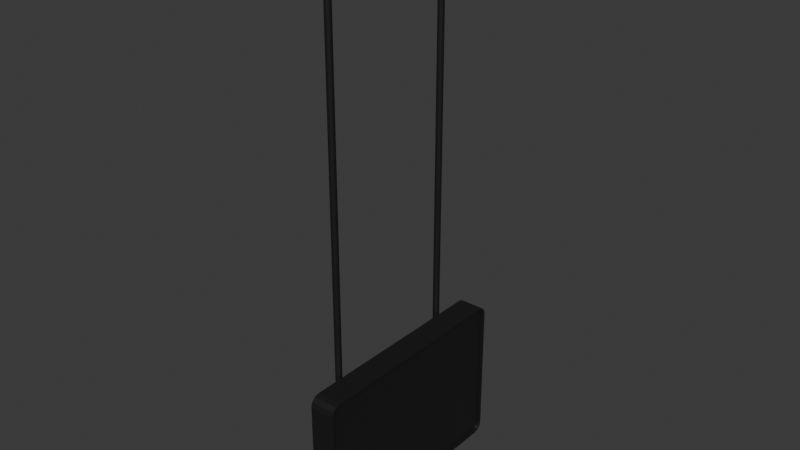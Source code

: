 # Source: TV.blend  (saved by Blender 5.0.119; exported with 4.5.12 LTS)
import bpy
from mathutils import Matrix  # noqa: F401  (used for matrix-valued properties, if any)

bpy.ops.wm.read_factory_settings(use_empty=True)
scene = bpy.context.scene
scene.name = 'Scene'

# ---- collections
col_collection = bpy.data.collections.new('Collection'); scene.collection.children.link(col_collection)

# ---- materials (node trees are filled in below, after node groups)
mat_material_001 = bpy.data.materials.new('Material.001')

# ---- material node trees
mat_material_001.use_nodes = True; mat_material_001.node_tree.nodes.clear()
_N = mat_material_001.node_tree.nodes; _L = mat_material_001.node_tree.links
n0 = _N.new('ShaderNodeBsdfPrincipled'); n0.name = 'Principled BSDF'; n0.location = (-200, 100)
n0.inputs[0].default_value = (0.01022, 0.01022, 0.01022, 1.0)
n1 = _N.new('ShaderNodeOutputMaterial'); n1.name = 'Material Output'; n1.location = (200, 100)
_L.new(n0.outputs[0], n1.inputs[0])
n1.is_active_output = True

# ---- world
world_world = bpy.data.worlds.new('World'); scene.world = world_world
world_world.use_nodes = True; world_world.node_tree.nodes.clear()
_N = world_world.node_tree.nodes; _L = world_world.node_tree.links
n0 = _N.new('ShaderNodeOutputWorld'); n0.name = 'World Output'; n0.location = (200, 100)
n1 = _N.new('ShaderNodeBackground'); n1.name = 'Background'; n1.location = (-200, 100)
n1.inputs[0].default_value = (0.05088, 0.05088, 0.05088, 1.0)
_L.new(n1.outputs[0], n0.inputs[0])
n0.is_active_output = True
world_world.color = (0.05088, 0.05088, 0.05088)
world_world.sun_shadow_jitter_overblur = 0.0

# ---- meshes
me_cube_001 = bpy.data.meshes.new('Cube.001')
me_cube_001.from_pydata([(0.1097, -0.9552, -0.5802), (0.1097, -0.8922, -0.6432), (0.1097, -0.9465, -0.6128), (0.1097, -0.9248, -0.6344), (0.1097, -0.8922, 0.6432), (0.1097, -0.9552, 0.5802), (0.1097, -0.9248, 0.6344), (0.1097, -0.9465, 0.6128), (0.1097, 0.8922, -0.6432), (0.1097, 0.9552, -0.5802), (0.1097, 0.9248, -0.6344), (0.1097, 0.9465, -0.6128), (0.1097, 0.9552, 0.5802), (0.1097, 0.8922, 0.6432), (0.1097, 0.9465, 0.6128), (0.1097, 0.9248, 0.6344), (0.1097, 0.9371, -0.6557), (0.1097, 0.8953, -0.6669), (0.1097, 0.9677, -0.6251), (0.1097, 0.9789, -0.5833), (0.1097, 0.8953, 0.6669), (0.1097, 0.9371, 0.6557), (0.1097, 0.9677, 0.6251), (0.1097, 0.9789, 0.5833), (0.1097, -0.8953, -0.6669), (0.1097, -0.9371, -0.6557), (0.1097, -0.9677, -0.6251), (0.1097, -0.9789, -0.5833), (0.1097, -0.9371, 0.6557), (0.1097, -0.8953, 0.6669), (0.1097, -0.9677, 0.6251), (0.1097, -0.9789, 0.5833), (0.08595, 0.9248, -0.6344), (0.08595, 0.8922, -0.6432), (0.08595, 0.9465, -0.6128), (0.08595, 0.9552, -0.5802), (0.08595, 0.8922, 0.6432), (0.08595, 0.9248, 0.6344), (0.08595, 0.9465, 0.6128), (0.08595, 0.9552, 0.5802), (0.08595, -0.8922, -0.6432), (0.08595, -0.9248, -0.6344), (0.08595, -0.9465, -0.6128), (0.08595, -0.9552, -0.5802), (0.08595, -0.9248, 0.6344), (0.08595, -0.8922, 0.6432), (0.08595, -0.9465, 0.6128), (0.08595, -0.9552, 0.5802), (-0.1097, 0.8953, -0.6669), (-0.1097, 0.9371, -0.6557), (-0.1097, 0.9677, -0.6251), (-0.1097, 0.9789, -0.5833), (-0.1097, 0.9371, 0.6557), (-0.1097, 0.8953, 0.6669), (-0.1097, 0.9677, 0.6251), (-0.1097, 0.9789, 0.5833), (-0.1097, -0.9371, -0.6557), (-0.1097, -0.8953, -0.6669), (-0.1097, -0.9677, -0.6251), (-0.1097, -0.9789, -0.5833), (-0.1097, -0.8953, 0.6669), (-0.1097, -0.9371, 0.6557), (-0.1097, -0.9677, 0.6251), (-0.1097, -0.9789, 0.5833), (-0.1897, -0.6921, -0.468), (-0.1897, -0.6921, 0.457), (-0.1897, 0.6921, -0.468), (-0.1897, 0.6921, 0.457), (-0.1089, -0.8254, -0.5571), (-0.1089, -0.8254, 0.546), (-0.1089, 0.8254, -0.5571), (-0.1089, 0.8254, 0.546), (-0.1516, -0.5904, 0.4406), (-0.1516, -0.5904, 4.248), (-0.1461, -0.5909, 0.4406), (-0.1461, -0.5909, 4.248), (-0.1408, -0.5925, 0.4406), (-0.1408, -0.5925, 4.248), (-0.1359, -0.5951, 0.4406), (-0.1359, -0.5951, 4.248), (-0.1316, -0.5986, 0.4406), (-0.1316, -0.5986, 4.248), (-0.1281, -0.6029, 0.4406), (-0.1281, -0.6029, 4.248), (-0.1255, -0.6078, 0.4406), (-0.1255, -0.6078, 4.248), (-0.1238, -0.6131, 0.4406), (-0.1238, -0.6131, 4.248), (-0.1233, -0.6187, 0.4406), (-0.1233, -0.6187, 4.248), (-0.1238, -0.6242, 0.4406), (-0.1238, -0.6242, 4.248), (-0.1255, -0.6295, 0.4406), (-0.1255, -0.6295, 4.248), (-0.1281, -0.6344, 0.4406), (-0.1281, -0.6344, 4.248), (-0.1316, -0.6387, 0.4406), (-0.1316, -0.6387, 4.248), (-0.1359, -0.6422, 0.4406), (-0.1359, -0.6422, 4.248), (-0.1408, -0.6448, 0.4406), (-0.1408, -0.6448, 4.248), (-0.1461, -0.6464, 0.4406), (-0.1461, -0.6464, 4.248), (-0.1516, -0.647, 0.4406), (-0.1516, -0.647, 4.248), (-0.1571, -0.6464, 0.4406), (-0.1571, -0.6464, 4.248), (-0.1624, -0.6448, 0.4406), (-0.1624, -0.6448, 4.248), (-0.1673, -0.6422, 0.4406), (-0.1673, -0.6422, 4.248), (-0.1716, -0.6387, 0.4406), (-0.1716, -0.6387, 4.248), (-0.1751, -0.6344, 0.4406), (-0.1751, -0.6344, 4.248), (-0.1777, -0.6295, 0.4406), (-0.1777, -0.6295, 4.248), (-0.1794, -0.6242, 0.4406), (-0.1794, -0.6242, 4.248), (-0.1799, -0.6187, 0.4406), (-0.1799, -0.6187, 4.248), (-0.1794, -0.6131, 0.4406), (-0.1794, -0.6131, 4.248), (-0.1777, -0.6078, 0.4406), (-0.1777, -0.6078, 4.248), (-0.1751, -0.6029, 0.4406), (-0.1751, -0.6029, 4.248), (-0.1716, -0.5986, 0.4406), (-0.1716, -0.5986, 4.248), (-0.1673, -0.5951, 0.4406), (-0.1673, -0.5951, 4.248), (-0.1624, -0.5925, 0.4406), (-0.1624, -0.5925, 4.248), (-0.1571, -0.5909, 0.4406), (-0.1571, -0.5909, 4.248), (-0.1516, 0.5904, 0.4406), (-0.1516, 0.5904, 4.248), (-0.1461, 0.5909, 0.4406), (-0.1461, 0.5909, 4.248), (-0.1408, 0.5925, 0.4406), (-0.1408, 0.5925, 4.248), (-0.1359, 0.5951, 0.4406), (-0.1359, 0.5951, 4.248), (-0.1316, 0.5986, 0.4406), (-0.1316, 0.5986, 4.248), (-0.1281, 0.6029, 0.4406), (-0.1281, 0.6029, 4.248), (-0.1255, 0.6078, 0.4406), (-0.1255, 0.6078, 4.248), (-0.1238, 0.6131, 0.4406), (-0.1238, 0.6131, 4.248), (-0.1233, 0.6187, 0.4406), (-0.1233, 0.6187, 4.248), (-0.1238, 0.6242, 0.4406), (-0.1238, 0.6242, 4.248), (-0.1255, 0.6295, 0.4406), (-0.1255, 0.6295, 4.248), (-0.1281, 0.6344, 0.4406), (-0.1281, 0.6344, 4.248), (-0.1316, 0.6387, 0.4406), (-0.1316, 0.6387, 4.248), (-0.1359, 0.6422, 0.4406), (-0.1359, 0.6422, 4.248), (-0.1408, 0.6448, 0.4406), (-0.1408, 0.6448, 4.248), (-0.1461, 0.6464, 0.4406), (-0.1461, 0.6464, 4.248), (-0.1516, 0.647, 0.4406), (-0.1516, 0.647, 4.248), (-0.1571, 0.6464, 0.4406), (-0.1571, 0.6464, 4.248), (-0.1624, 0.6448, 0.4406), (-0.1624, 0.6448, 4.248), (-0.1673, 0.6422, 0.4406), (-0.1673, 0.6422, 4.248), (-0.1716, 0.6387, 0.4406), (-0.1716, 0.6387, 4.248), (-0.1751, 0.6344, 0.4406), (-0.1751, 0.6344, 4.248), (-0.1777, 0.6295, 0.4406), (-0.1777, 0.6295, 4.248), (-0.1794, 0.6242, 0.4406), (-0.1794, 0.6242, 4.248), (-0.1799, 0.6187, 0.4406), (-0.1799, 0.6187, 4.248), (-0.1794, 0.6131, 0.4406), (-0.1794, 0.6131, 4.248), (-0.1777, 0.6078, 0.4406), (-0.1777, 0.6078, 4.248), (-0.1751, 0.6029, 0.4406), (-0.1751, 0.6029, 4.248), (-0.1716, 0.5986, 0.4406), (-0.1716, 0.5986, 4.248), (-0.1673, 0.5951, 0.4406), (-0.1673, 0.5951, 4.248), (-0.1624, 0.5925, 0.4406), (-0.1624, 0.5925, 4.248), (-0.1571, 0.5909, 0.4406), (-0.1571, 0.5909, 4.248)], [], [(17, 48, 49, 16), (16, 49, 50, 18), (18, 50, 51, 19), (53, 20, 21, 52), (52, 21, 22, 54), (54, 22, 23, 55), (57, 24, 25, 56), (56, 25, 26, 58), (58, 26, 27, 59), (29, 60, 61, 28), (28, 61, 62, 30), (30, 62, 63, 31), (48, 17, 24, 57), (27, 31, 63, 59), (20, 53, 60, 29), (51, 55, 23, 19), (0, 2, 42, 43), (10, 8, 17, 16), (11, 10, 16, 18), (9, 11, 18, 19), (13, 15, 21, 20), (15, 14, 22, 21), (14, 12, 23, 22), (1, 3, 25, 24), (3, 2, 26, 25), (2, 0, 27, 26), (6, 4, 29, 28), (7, 6, 28, 30), (5, 7, 30, 31), (8, 1, 24, 17), (0, 5, 31, 27), (4, 13, 20, 29), (12, 9, 19, 23), (33, 32, 34, 35, 39, 38, 37, 36, 45, 44, 46, 47, 43, 42, 41, 40), (10, 11, 34, 32), (4, 6, 44, 45), (11, 9, 35, 34), (6, 7, 46, 44), (15, 13, 36, 37), (7, 5, 47, 46), (14, 15, 37, 38), (1, 8, 33, 40), (12, 14, 38, 39), (5, 0, 43, 47), (3, 1, 40, 41), (13, 4, 45, 36), (2, 3, 41, 42), (8, 10, 32, 33), (9, 12, 39, 35), (57, 56, 58, 59, 63, 62, 61, 60, 53, 52, 54, 55, 51, 50, 49, 48), (64, 65, 67, 66), (66, 67, 71, 70), (70, 71, 69, 68), (68, 69, 65, 64), (66, 70, 68, 64), (71, 67, 65, 69), (72, 73, 75, 74), (74, 75, 77, 76), (76, 77, 79, 78), (78, 79, 81, 80), (80, 81, 83, 82), (82, 83, 85, 84), (84, 85, 87, 86), (86, 87, 89, 88), (88, 89, 91, 90), (90, 91, 93, 92), (92, 93, 95, 94), (94, 95, 97, 96), (96, 97, 99, 98), (98, 99, 101, 100), (100, 101, 103, 102), (102, 103, 105, 104), (104, 105, 107, 106), (106, 107, 109, 108), (108, 109, 111, 110), (110, 111, 113, 112), (112, 113, 115, 114), (114, 115, 117, 116), (116, 117, 119, 118), (118, 119, 121, 120), (120, 121, 123, 122), (122, 123, 125, 124), (124, 125, 127, 126), (126, 127, 129, 128), (128, 129, 131, 130), (130, 131, 133, 132), (75, 73, 135, 133, 131, 129, 127, 125, 123, 121, 119, 117, 115, 113, 111, 109, 107, 105, 103, 101, 99, 97, 95, 93, 91, 89, 87, 85, 83, 81, 79, 77), (132, 133, 135, 134), (134, 135, 73, 72), (72, 74, 76, 78, 80, 82, 84, 86, 88, 90, 92, 94, 96, 98, 100, 102, 104, 106, 108, 110, 112, 114, 116, 118, 120, 122, 124, 126, 128, 130, 132, 134), (136, 137, 139, 138), (138, 139, 141, 140), (140, 141, 143, 142), (142, 143, 145, 144), (144, 145, 147, 146), (146, 147, 149, 148), (148, 149, 151, 150), (150, 151, 153, 152), (152, 153, 155, 154), (154, 155, 157, 156), (156, 157, 159, 158), (158, 159, 161, 160), (160, 161, 163, 162), (162, 163, 165, 164), (164, 165, 167, 166), (166, 167, 169, 168), (168, 169, 171, 170), (170, 171, 173, 172), (172, 173, 175, 174), (174, 175, 177, 176), (176, 177, 179, 178), (178, 179, 181, 180), (180, 181, 183, 182), (182, 183, 185, 184), (184, 185, 187, 186), (186, 187, 189, 188), (188, 189, 191, 190), (190, 191, 193, 192), (192, 193, 195, 194), (194, 195, 197, 196), (139, 137, 199, 197, 195, 193, 191, 189, 187, 185, 183, 181, 179, 177, 175, 173, 171, 169, 167, 165, 163, 161, 159, 157, 155, 153, 151, 149, 147, 145, 143, 141), (196, 197, 199, 198), (198, 199, 137, 136), (136, 138, 140, 142, 144, 146, 148, 150, 152, 154, 156, 158, 160, 162, 164, 166, 168, 170, 172, 174, 176, 178, 180, 182, 184, 186, 188, 190, 192, 194, 196, 198)])
_uv = me_cube_001.uv_layers.new(name='UVMap')
_uv.uv.foreach_set('vector', [0.375, 0.5107, 0.125, 0.5107, 0.125, 0.5053, 0.3757, 0.5053, 0.3757, 0.5053, 0.125, 0.5053, 0.125, 0.5, 0.3776, 0.5005, 0.3776, 0.5005, 0.3789, 0.2493, 0.3907, 0.25, 0.3907, 0.5, 0.875, 0.5107, 0.625, 0.5107, 0.6243, 0.5018, 0.875, 0.5, 0.624, 0.2473, 0.6243, 0.5018, 0.6172, 0.5005, 0.6172, 0.2495, 0.6172, 0.2495, 0.6172, 0.5005, 0.6093, 0.5, 0.6093, 0.25, 0.125, 0.7393, 0.375, 0.7393, 0.3757, 0.7447, 0.125, 0.7447, 0.125, 0.7447, 0.3757, 0.7447, 0.3776, 0.7495, 0.125, 0.75, 0.375, 1.0, 0.3776, 0.7495, 0.3907, 0.75, 0.3907, 1.0, 0.625, 0.7393, 0.875, 0.7393, 0.875, 0.75, 0.6243, 0.7482, 0.6243, 0.7482, 0.625, 1.0, 0.6172, 1.0, 0.6172, 0.7495, 0.6172, 0.7495, 0.6172, 1.0, 0.6093, 1.0, 0.6093, 0.75, 0.125, 0.5107, 0.375, 0.5107, 0.375, 0.7393, 0.125, 0.7393, 0.3907, 0.75, 0.6093, 0.75, 0.6093, 1.0, 0.3907, 1.0, 0.625, 0.5107, 0.875, 0.5107, 0.875, 0.7393, 0.625, 0.7393, 0.3907, 0.25, 0.6093, 0.25, 0.6093, 0.5, 0.3907, 0.5, 0.3902, 0.7471, 0.3823, 0.7463, 0.3823, 0.7463, 0.3902, 0.7471, 0.3794, 0.5067, 0.3789, 0.511, 0.375, 0.5107, 0.3757, 0.5053, 0.3823, 0.5037, 0.3794, 0.5067, 0.3757, 0.5053, 0.3776, 0.5005, 0.3902, 0.5029, 0.3823, 0.5037, 0.3776, 0.5005, 0.3907, 0.5, 0.6208, 0.5104, 0.6196, 0.505, 0.6243, 0.5018, 0.625, 0.5107, 0.6196, 0.505, 0.6151, 0.503, 0.6172, 0.5005, 0.6243, 0.5018, 0.6151, 0.503, 0.6088, 0.5027, 0.6093, 0.5, 0.6172, 0.5005, 0.3789, 0.739, 0.3794, 0.7433, 0.3757, 0.7447, 0.375, 0.7393, 0.3794, 0.7433, 0.3823, 0.7463, 0.3776, 0.7495, 0.3757, 0.7447, 0.3823, 0.7463, 0.3902, 0.7471, 0.3907, 0.75, 0.3776, 0.7495, 0.6196, 0.745, 0.6208, 0.7396, 0.625, 0.7393, 0.6243, 0.7482, 0.6151, 0.747, 0.6196, 0.745, 0.6243, 0.7482, 0.6172, 0.7495, 0.6088, 0.7473, 0.6151, 0.747, 0.6172, 0.7495, 0.6093, 0.75, 0.3789, 0.511, 0.3789, 0.739, 0.375, 0.7393, 0.375, 0.5107, 0.3902, 0.7471, 0.6088, 0.7473, 0.6093, 0.75, 0.3907, 0.75, 0.6208, 0.7396, 0.6208, 0.5104, 0.625, 0.5107, 0.625, 0.7393, 0.6088, 0.5027, 0.3902, 0.5029, 0.3907, 0.5, 0.6093, 0.5, 0.3789, 0.511, 0.3794, 0.5067, 0.3823, 0.5037, 0.3902, 0.5029, 0.6088, 0.5027, 0.6151, 0.503, 0.6196, 0.505, 0.6208, 0.5104, 0.6208, 0.7396, 0.6196, 0.745, 0.6151, 0.747, 0.6088, 0.7473, 0.3902, 0.7471, 0.3823, 0.7463, 0.3794, 0.7433, 0.3789, 0.739, 0.3794, 0.5067, 0.3823, 0.5037, 0.3823, 0.5037, 0.3794, 0.5067, 0.6208, 0.7396, 0.6196, 0.745, 0.6196, 0.745, 0.6208, 0.7396, 0.3823, 0.5037, 0.3902, 0.5029, 0.3902, 0.5029, 0.3823, 0.5037, 0.6196, 0.745, 0.6151, 0.747, 0.6151, 0.747, 0.6196, 0.745, 0.6196, 0.505, 0.6208, 0.5104, 0.6208, 0.5104, 0.6196, 0.505, 0.6151, 0.747, 0.6088, 0.7473, 0.6088, 0.7473, 0.6151, 0.747, 0.6151, 0.503, 0.6196, 0.505, 0.6196, 0.505, 0.6151, 0.503, 0.3789, 0.739, 0.3789, 0.511, 0.3789, 0.511, 0.3789, 0.739, 0.6088, 0.5027, 0.6151, 0.503, 0.6151, 0.503, 0.6088, 0.5027, 0.6088, 0.7473, 0.3902, 0.7471, 0.3902, 0.7471, 0.6088, 0.7473, 0.3794, 0.7433, 0.3789, 0.739, 0.3789, 0.739, 0.3794, 0.7433, 0.6208, 0.5104, 0.6208, 0.7396, 0.6208, 0.7396, 0.6208, 0.5104, 0.3823, 0.7463, 0.3794, 0.7433, 0.3794, 0.7433, 0.3823, 0.7463, 0.3789, 0.511, 0.3794, 0.5067, 0.3794, 0.5067, 0.3789, 0.511, 0.3902, 0.5029, 0.6088, 0.5027, 0.6088, 0.5027, 0.3902, 0.5029, 0.375, 0.01068, 0.3771, 0.005339, 0.3828, 0.001431, 0.3907, 0.0, 0.6093, 0.0, 0.6172, 0.001431, 0.6229, 0.005339, 0.625, 0.01068, 0.625, 0.2393, 0.624, 0.2473, 0.6172, 0.2495, 0.6093, 0.25, 0.3907, 0.25, 0.3789, 0.2493, 0.3771, 0.2447, 0.375, 0.2393, 0.375, 0.0, 0.625, 0.0, 0.625, 0.25, 0.375, 0.25, 0.375, 0.25, 0.625, 0.25, 0.625, 0.5, 0.375, 0.5, 0.375, 0.5, 0.625, 0.5, 0.625, 0.75, 0.375, 0.75, 0.375, 0.75, 0.625, 0.75, 0.625, 1.0, 0.375, 1.0, 0.125, 0.5, 0.375, 0.5, 0.375, 0.75, 0.125, 0.75, 0.625, 0.5, 0.875, 0.5, 0.875, 0.75, 0.625, 0.75, 1.0, 0.5, 1.0, 1.0, 0.9688, 1.0, 0.9688, 0.5, 0.9688, 0.5, 0.9688, 1.0, 0.9375, 1.0, 0.9375, 0.5, 0.9375, 0.5, 0.9375, 1.0, 0.9062, 1.0, 0.9062, 0.5, 0.9062, 0.5, 0.9062, 1.0, 0.875, 1.0, 0.875, 0.5, 0.875, 0.5, 0.875, 1.0, 0.8438, 1.0, 0.8438, 0.5, 0.8438, 0.5, 0.8438, 1.0, 0.8125, 1.0, 0.8125, 0.5, 0.8125, 0.5, 0.8125, 1.0, 0.7812, 1.0, 0.7812, 0.5, 0.7812, 0.5, 0.7812, 1.0, 0.75, 1.0, 0.75, 0.5, 0.75, 0.5, 0.75, 1.0, 0.7188, 1.0, 0.7188, 0.5, 0.7188, 0.5, 0.7188, 1.0, 0.6875, 1.0, 0.6875, 0.5, 0.6875, 0.5, 0.6875, 1.0, 0.6562, 1.0, 0.6562, 0.5, 0.6562, 0.5, 0.6562, 1.0, 0.625, 1.0, 0.625, 0.5, 0.625, 0.5, 0.625, 1.0, 0.5938, 1.0, 0.5938, 0.5, 0.5938, 0.5, 0.5938, 1.0, 0.5625, 1.0, 0.5625, 0.5, 0.5625, 0.5, 0.5625, 1.0, 0.5312, 1.0, 0.5312, 0.5, 0.5312, 0.5, 0.5312, 1.0, 0.5, 1.0, 0.5, 0.5, 0.5, 0.5, 0.5, 1.0, 0.4688, 1.0, 0.4688, 0.5, 0.4688, 0.5, 0.4688, 1.0, 0.4375, 1.0, 0.4375, 0.5, 0.4375, 0.5, 0.4375, 1.0, 0.4062, 1.0, 0.4062, 0.5, 0.4062, 0.5, 0.4062, 1.0, 0.375, 1.0, 0.375, 0.5, 0.375, 0.5, 0.375, 1.0, 0.3438, 1.0, 0.3438, 0.5, 0.3438, 0.5, 0.3438, 1.0, 0.3125, 1.0, 0.3125, 0.5, 0.3125, 0.5, 0.3125, 1.0, 0.2812, 1.0, 0.2812, 0.5, 0.2812, 0.5, 0.2812, 1.0, 0.25, 1.0, 0.25, 0.5, 0.25, 0.5, 0.25, 1.0, 0.2188, 1.0, 0.2188, 0.5, 0.2188, 0.5, 0.2188, 1.0, 0.1875, 1.0, 0.1875, 0.5, 0.1875, 0.5, 0.1875, 1.0, 0.1562, 1.0, 0.1562, 0.5, 0.1562, 0.5, 0.1562, 1.0, 0.125, 1.0, 0.125, 0.5, 0.125, 0.5, 0.125, 1.0, 0.09375, 1.0, 0.09375, 0.5, 0.09375, 0.5, 0.09375, 1.0, 0.0625, 1.0, 0.0625, 0.5, 0.2968, 0.4854, 0.25, 0.49, 0.2032, 0.4854, 0.1582, 0.4717, 0.1167, 0.4496, 0.08029, 0.4197, 0.05045, 0.3833, 0.02827, 0.3418, 0.01461, 0.2968, 0.01, 0.25, 0.01461, 0.2032, 0.02827, 0.1582, 0.05045, 0.1167, 0.08029, 0.08029, 0.1167, 0.05045, 0.1582, 0.02827, 0.2032, 0.01461, 0.25, 0.01, 0.2968, 0.01461, 0.3418, 0.02827, 0.3833, 0.05045, 0.4197, 0.08029, 0.4496, 0.1167, 0.4717, 0.1582, 0.4854, 0.2032, 0.49, 0.25, 0.4854, 0.2968, 0.4717, 0.3418, 0.4496, 0.3833, 0.4197, 0.4197, 0.3833, 0.4496, 0.3418, 0.4717, 0.0625, 0.5, 0.0625, 1.0, 0.03125, 1.0, 0.03125, 0.5, 0.03125, 0.5, 0.03125, 1.0, 0.0, 1.0, 0.0, 0.5, 0.75, 0.49, 0.7968, 0.4854, 0.8418, 0.4717, 0.8833, 0.4496, 0.9197, 0.4197, 0.9496, 0.3833, 0.9717, 0.3418, 0.9854, 0.2968, 0.99, 0.25, 0.9854, 0.2032, 0.9717, 0.1582, 0.9496, 0.1167, 0.9197, 0.08029, 0.8833, 0.05045, 0.8418, 0.02827, 0.7968, 0.01461, 0.75, 0.01, 0.7032, 0.01461, 0.6582, 0.02827, 0.6167, 0.05045, 0.5803, 0.08029, 0.5504, 0.1167, 0.5283, 0.1582, 0.5146, 0.2032, 0.51, 0.25, 0.5146, 0.2968, 0.5283, 0.3418, 0.5504, 0.3833, 0.5803, 0.4197, 0.6167, 0.4496, 0.6582, 0.4717, 0.7032, 0.4854, 1.0, 0.5, 1.0, 1.0, 0.9688, 1.0, 0.9688, 0.5, 0.9688, 0.5, 0.9688, 1.0, 0.9375, 1.0, 0.9375, 0.5, 0.9375, 0.5, 0.9375, 1.0, 0.9062, 1.0, 0.9062, 0.5, 0.9062, 0.5, 0.9062, 1.0, 0.875, 1.0, 0.875, 0.5, 0.875, 0.5, 0.875, 1.0, 0.8438, 1.0, 0.8438, 0.5, 0.8438, 0.5, 0.8438, 1.0, 0.8125, 1.0, 0.8125, 0.5, 0.8125, 0.5, 0.8125, 1.0, 0.7812, 1.0, 0.7812, 0.5, 0.7812, 0.5, 0.7812, 1.0, 0.75, 1.0, 0.75, 0.5, 0.75, 0.5, 0.75, 1.0, 0.7188, 1.0, 0.7188, 0.5, 0.7188, 0.5, 0.7188, 1.0, 0.6875, 1.0, 0.6875, 0.5, 0.6875, 0.5, 0.6875, 1.0, 0.6562, 1.0, 0.6562, 0.5, 0.6562, 0.5, 0.6562, 1.0, 0.625, 1.0, 0.625, 0.5, 0.625, 0.5, 0.625, 1.0, 0.5938, 1.0, 0.5938, 0.5, 0.5938, 0.5, 0.5938, 1.0, 0.5625, 1.0, 0.5625, 0.5, 0.5625, 0.5, 0.5625, 1.0, 0.5312, 1.0, 0.5312, 0.5, 0.5312, 0.5, 0.5312, 1.0, 0.5, 1.0, 0.5, 0.5, 0.5, 0.5, 0.5, 1.0, 0.4688, 1.0, 0.4688, 0.5, 0.4688, 0.5, 0.4688, 1.0, 0.4375, 1.0, 0.4375, 0.5, 0.4375, 0.5, 0.4375, 1.0, 0.4062, 1.0, 0.4062, 0.5, 0.4062, 0.5, 0.4062, 1.0, 0.375, 1.0, 0.375, 0.5, 0.375, 0.5, 0.375, 1.0, 0.3438, 1.0, 0.3438, 0.5, 0.3438, 0.5, 0.3438, 1.0, 0.3125, 1.0, 0.3125, 0.5, 0.3125, 0.5, 0.3125, 1.0, 0.2812, 1.0, 0.2812, 0.5, 0.2812, 0.5, 0.2812, 1.0, 0.25, 1.0, 0.25, 0.5, 0.25, 0.5, 0.25, 1.0, 0.2188, 1.0, 0.2188, 0.5, 0.2188, 0.5, 0.2188, 1.0, 0.1875, 1.0, 0.1875, 0.5, 0.1875, 0.5, 0.1875, 1.0, 0.1562, 1.0, 0.1562, 0.5, 0.1562, 0.5, 0.1562, 1.0, 0.125, 1.0, 0.125, 0.5, 0.125, 0.5, 0.125, 1.0, 0.09375, 1.0, 0.09375, 0.5, 0.09375, 0.5, 0.09375, 1.0, 0.0625, 1.0, 0.0625, 0.5, 0.2968, 0.4854, 0.25, 0.49, 0.2032, 0.4854, 0.1582, 0.4717, 0.1167, 0.4496, 0.08029, 0.4197, 0.05045, 0.3833, 0.02827, 0.3418, 0.01461, 0.2968, 0.01, 0.25, 0.01461, 0.2032, 0.02827, 0.1582, 0.05045, 0.1167, 0.08029, 0.08029, 0.1167, 0.05045, 0.1582, 0.02827, 0.2032, 0.01461, 0.25, 0.01, 0.2968, 0.01461, 0.3418, 0.02827, 0.3833, 0.05045, 0.4197, 0.08029, 0.4496, 0.1167, 0.4717, 0.1582, 0.4854, 0.2032, 0.49, 0.25, 0.4854, 0.2968, 0.4717, 0.3418, 0.4496, 0.3833, 0.4197, 0.4197, 0.3833, 0.4496, 0.3418, 0.4717, 0.0625, 0.5, 0.0625, 1.0, 0.03125, 1.0, 0.03125, 0.5, 0.03125, 0.5, 0.03125, 1.0, 0.0, 1.0, 0.0, 0.5, 0.75, 0.49, 0.7968, 0.4854, 0.8418, 0.4717, 0.8833, 0.4496, 0.9197, 0.4197, 0.9496, 0.3833, 0.9717, 0.3418, 0.9854, 0.2968, 0.99, 0.25, 0.9854, 0.2032, 0.9717, 0.1582, 0.9496, 0.1167, 0.9197, 0.08029, 0.8833, 0.05045, 0.8418, 0.02827, 0.7968, 0.01461, 0.75, 0.01, 0.7032, 0.01461, 0.6582, 0.02827, 0.6167, 0.05045, 0.5803, 0.08029, 0.5504, 0.1167, 0.5283, 0.1582, 0.5146, 0.2032, 0.51, 0.25, 0.5146, 0.2968, 0.5283, 0.3418, 0.5504, 0.3833, 0.5803, 0.4197, 0.6167, 0.4496, 0.6582, 0.4717, 0.7032, 0.4854])
me_cube_001.materials.append(mat_material_001)
me_cube_001.update()
me_cube_003 = bpy.data.meshes.new('Cube.003')
me_cube_003.from_pydata([(0.002525, 0.9248, -0.6344), (0.002525, 0.8922, -0.6432), (0.002525, 0.9465, -0.6128), (0.002525, 0.9552, -0.5802), (0.002525, 0.8922, 0.6432), (0.002525, 0.9248, 0.6344), (0.002525, 0.9465, 0.6128), (0.002525, 0.9552, 0.5802), (0.002525, -0.8922, -0.6432), (0.002525, -0.9248, -0.6344), (0.002525, -0.9465, -0.6128), (0.002525, -0.9552, -0.5802), (0.002525, -0.9248, 0.6344), (0.002525, -0.8922, 0.6432), (0.002525, -0.9465, 0.6128), (0.002525, -0.9552, 0.5802)], [], [(1, 0, 2, 3, 7, 6, 5, 4, 13, 12, 14, 15, 11, 10, 9, 8)])
_uv = me_cube_003.uv_layers.new(name='UVMap')
_uv.uv.foreach_set('vector', [0.6138, 0.5041, 0.6181, 0.5045, 0.6212, 0.5074, 0.622, 0.5154, 0.6222, 0.734, 0.6219, 0.7403, 0.6199, 0.7447, 0.6145, 0.7459, 0.3852, 0.7459, 0.3798, 0.7447, 0.3779, 0.7403, 0.3775, 0.734, 0.3777, 0.5154, 0.3785, 0.5074, 0.3816, 0.5045, 0.3859, 0.5041])
me_cube_003.materials.append(mat_material_001)
me_cube_003.update()

# ---- objects
ob_cube = bpy.data.objects.new('Cube', me_cube_001)
ob_screen = bpy.data.objects.new('Screen', me_cube_003)

# ---- transforms, parenting, visibility, modifiers, constraints
ob_cube.location = (0.0, 0.0, 0.0)
ob_screen.location = (0.09118, 2.325e-08, -1.203e-09)

# ---- collection membership
col_collection.objects.link(ob_cube)
col_collection.objects.link(ob_screen)

# ---- scene / render settings (as saved in the file)
scene.frame_start = 1; scene.frame_end = 250; scene.frame_set(1)
scene.render.engine = 'BLENDER_EEVEE_NEXT'
scene.render.bake_bias = 0.0
scene.render.bake_samples = 0
scene.cycles.sampling_pattern = 'TABULATED_SOBOL'
scene.eevee.use_volume_custom_range = False
bpy.context.view_layer.update()

# ---- added for rendering (the .blend has no active camera and no usable light): camera, sun
cam_auto = bpy.data.cameras.new('AutoCamera')
cam_auto.lens = 50.0
cam_auto.sensor_width = 36.0
cam_auto.clip_end = 1000.0
ob_auto_camera = bpy.data.objects.new('AutoCamera', cam_auto)
scene.collection.objects.link(ob_auto_camera)
ob_auto_camera.location = (4.86305, -5.88368, 5.71316)
ob_auto_camera.rotation_euler = (1.09748, -7.21219e-08, 0.694738)
scene.camera = ob_auto_camera
light_auto_sun = bpy.data.lights.new('AutoSun', 'SUN')
light_auto_sun.energy = 3.0
light_auto_sun.angle = 0.0523599
ob_auto_sun = bpy.data.objects.new('AutoSun', light_auto_sun)
scene.collection.objects.link(ob_auto_sun)
ob_auto_sun.rotation_euler = (0.872665, 0.174533, 0.523599)
bpy.context.view_layer.update()
